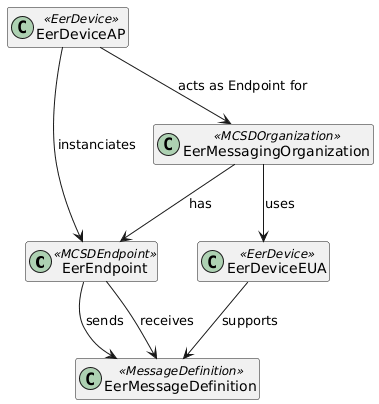

The diagram above was rendered by PlantUML. Its source (embedded in the PNG):
@startuml
hide empty members

class "EerEndpoint" as EerEndpoint <<MCSDEndpoint>>
class "EerMessagingOrganization" as EerOrganization <<MCSDOrganization>>
class "EerMessageDefinition" as EerMessageDefinition <<MessageDefinition>>
class "EerDeviceEUA" as EerDeviceEUA <<EerDevice>>
class "EerDeviceAP" as EerDeviceAP <<EerDevice>>

EerOrganization --> EerEndpoint : "has"
EerOrganization --> EerDeviceEUA : "uses"
EerDeviceAP --> EerOrganization : "acts as Endpoint for"
EerDeviceAP --> EerEndpoint : "instanciates"
EerDeviceEUA --> EerMessageDefinition : "supports"
EerEndpoint --> EerMessageDefinition : "sends"
EerEndpoint --> EerMessageDefinition : "receives"
@enduml